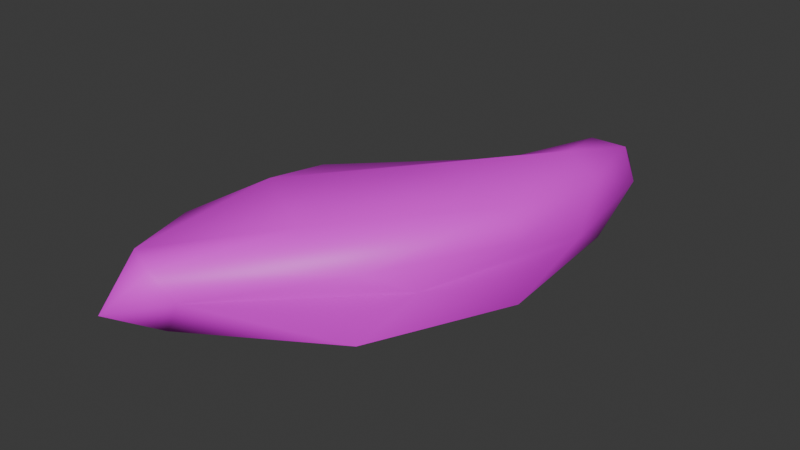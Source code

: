 # Source: big-rock-1.blend  (saved by Blender 5.2.44; exported with 4.5.12 LTS)
import bpy
from mathutils import Matrix  # noqa: F401  (used for matrix-valued properties, if any)

bpy.ops.wm.read_factory_settings(use_empty=True)
scene = bpy.context.scene
scene.name = 'Scene'

# ---- collections
col_collection = bpy.data.collections.new('Collection'); scene.collection.children.link(col_collection)

# ---- images (referenced by path relative to the original .blend; pixels are not part of the script)
import os
ASSET_DIR = os.environ.get("B2B_ASSET_DIR", "")  # directory of the original .blend (textures are referenced by path, not embedded)
HERE = os.path.dirname(os.path.abspath(__file__))  # packed textures are extracted next to this script under _unpacked/

def load_image(name, relpath, width, height, colorspace="sRGB"):
    """Load a texture the original file referenced (path relative to the .blend, or extracted next to this script)."""
    p = next((c for c in (os.path.join(HERE, relpath), os.path.join(ASSET_DIR, relpath)) if relpath and os.path.exists(c)), "")
    if p:
        img = bpy.data.images.load(p, check_existing=True)
        img.name = name
    else:  # same state as the original file: an image datablock whose file is absent (Cycles renders it pink)
        img = bpy.data.images.new(name, width, height)
        img.source = "FILE"
        img.filepath = "//" + (relpath or name)
    img.colorspace_settings.name = colorspace
    return img
img_big_rock_1_atlus_dither_png = load_image('big-rock-1-atlus-dither.png', 'big-rock-1-atlus-dither.png', 1024, 1024, 'sRGB')

# ---- materials (node trees are filled in below, after node groups)
mat_material_001 = bpy.data.materials.new('Material.001')

# ---- material node trees
mat_material_001.use_nodes = True; mat_material_001.node_tree.nodes.clear()
_N = mat_material_001.node_tree.nodes; _L = mat_material_001.node_tree.links
n0 = _N.new('ShaderNodeBsdfPrincipled'); n0.name = 'Principled BSDF'; n0.location = (-200, 100)
n0.inputs[10].default_value = 0.005
n1 = _N.new('ShaderNodeOutputMaterial'); n1.name = 'Material Output'; n1.location = (200, 100)
n2 = _N.new('ShaderNodeTexImage'); n2.name = 'Image Texture'; n2.location = (-559, 186)
n2.image = img_big_rock_1_atlus_dither_png
_L.new(n0.outputs[0], n1.inputs[0])
_L.new(n2.outputs[0], n0.inputs[0])
n1.is_active_output = True

# ---- world
world_world = bpy.data.worlds.new('World'); scene.world = world_world
world_world.use_nodes = True; world_world.node_tree.nodes.clear()
_N = world_world.node_tree.nodes; _L = world_world.node_tree.links
n0 = _N.new('ShaderNodeOutputWorld'); n0.name = 'World Output'; n0.location = (200, 100)
n1 = _N.new('ShaderNodeBackground'); n1.name = 'Background'; n1.location = (-200, 100)
n1.inputs[0].default_value = (0.05088, 0.05088, 0.05088, 1.0)
_L.new(n1.outputs[0], n0.inputs[0])
n0.is_active_output = True
world_world.color = (0.05088, 0.05088, 0.05088)
world_world.sun_shadow_jitter_overblur = 0.0

# ---- meshes
me_icosphere = bpy.data.meshes.new('Icosphere')
me_icosphere.from_pydata([(0.3737, 8.097e-09, 0.05427), (2.181, -4.402, 1.13), (-3.11, -7.122, 1.13), (-3.082, 8.097e-09, 1.13), (1.918, 7.122, 1.13), (3.739, 4.402, 1.13), (-2.098, -7.122, 2.87), (-3.919, -4.402, 2.87), (1.104, 4.402, 2.87), (2.925, 7.122, 2.87), (4.05, 8.097e-09, 2.87), (0.3052, 8.097e-09, 3.946), (-2.902, -4.186, 0.3449), (1.292, -2.587, 0.3449), (-2.128, -6.773, 0.9771), (3.97, 8.097e-09, 0.9771), (3.196, 2.587, 0.3449), (-2.689, 8.097e-09, 0.3449), (-3.86, -4.186, 0.9771), (2.126, 4.186, 0.3449), (1.168, 4.186, 0.9771), (2.9, 6.773, 0.9771), (2.627, -2.587, 2.0), (4.153, 2.587, 2.0), (-2.606, -8.372, 2.0), (-1.531, -6.773, 2.0), (-4.333, -2.587, 2.0), (-3.677, -6.773, 2.0), (1.351, 6.773, 2.0), (-3.185, 2.587, 2.0), (3.492, 6.773, 2.0), (2.421, 8.372, 2.0), (2.132, -4.186, 3.023), (-3.085, -6.773, 3.023), (-3.002, 8.097e-09, 3.023), (1.943, 6.773, 3.023), (3.675, 4.186, 3.023), (0.1456, -4.186, 3.655), (3.379, 8.097e-09, 3.655), (-2.507, -2.587, 3.655), (1.647, 2.587, 3.655), (2.717, 4.186, 3.655)], [], [(0, 13, 12), (1, 13, 15), (0, 12, 17), (0, 17, 19), (0, 19, 16), (1, 15, 22), (2, 14, 24), (3, 18, 26), (4, 20, 28), (5, 21, 30), (1, 22, 25), (2, 24, 27), (3, 26, 29), (4, 28, 31), (5, 30, 23), (6, 32, 37), (7, 33, 39), (8, 34, 40), (9, 35, 41), (10, 36, 38), (38, 41, 11), (38, 36, 41), (36, 9, 41), (41, 40, 11), (41, 35, 40), (35, 8, 40), (40, 39, 11), (40, 34, 39), (34, 7, 39), (39, 37, 11), (39, 33, 37), (33, 6, 37), (37, 38, 11), (37, 32, 38), (32, 10, 38), (23, 36, 10), (23, 30, 36), (30, 9, 36), (31, 35, 9), (31, 28, 35), (28, 8, 35), (29, 34, 8), (29, 26, 34), (26, 7, 34), (27, 33, 7), (27, 24, 33), (24, 6, 33), (25, 32, 6), (25, 22, 32), (22, 10, 32), (30, 31, 9), (30, 21, 31), (21, 4, 31), (28, 29, 8), (28, 20, 29), (20, 3, 29), (26, 27, 7), (26, 18, 27), (18, 2, 27), (24, 25, 6), (24, 14, 25), (14, 1, 25), (22, 23, 10), (22, 15, 23), (15, 5, 23), (16, 21, 5), (16, 19, 21), (19, 4, 21), (19, 20, 4), (19, 17, 20), (17, 3, 20), (17, 18, 3), (17, 12, 18), (12, 2, 18), (15, 16, 5), (15, 13, 16), (13, 0, 16), (12, 14, 2), (12, 13, 14), (13, 1, 14)])
me_icosphere.polygons.foreach_set('use_smooth', [True] * 80)
_uv = me_icosphere.uv_layers.new(name='UVMap')
_uv.uv.foreach_set('vector', [0.1818, 0.0, 0.2273, 0.07873, 0.1364, 0.07873, 0.2727, 0.1575, 0.3182, 0.07873, 0.3636, 0.1575, 0.9091, 0.0, 0.9545, 0.07873, 0.8636, 0.07873, 0.7273, 0.0, 0.7727, 0.07873, 0.6818, 0.07873, 0.5455, 0.0, 0.5909, 0.07873, 0.5, 0.07873, 0.2727, 0.1575, 0.3636, 0.1575, 0.3182, 0.2362, 0.09091, 0.1575, 0.1818, 0.1575, 0.1364, 0.2362, 0.8182, 0.1575, 0.9091, 0.1575, 0.8636, 0.2362, 0.6364, 0.1575, 0.7273, 0.1575, 0.6818, 0.2362, 0.4545, 0.1575, 0.5455, 0.1575, 0.5, 0.2362, 0.2727, 0.1575, 0.3182, 0.2362, 0.2273, 0.2362, 0.09091, 0.1575, 0.1364, 0.2362, 0.04546, 0.2362, 0.8182, 0.1575, 0.8636, 0.2362, 0.7727, 0.2362, 0.6364, 0.1575, 0.6818, 0.2362, 0.5909, 0.2362, 0.4545, 0.1575, 0.5, 0.2362, 0.4091, 0.2362, 0.1423, 0.9225, 0.2833, 0.9298, 0.2833, 0.9602, 0.3772, 0.9675, 0.3359, 0.936, 0.4219, 0.9513, 0.585, 0.971, 0.4948, 1.001, 0.5624, 0.9513, 0.8267, 0.9225, 0.81, 0.9298, 0.6857, 0.9602, 0.4845, 0.9225, 0.6857, 0.9298, 0.4845, 0.9602, 0.5257, 0.9409, 0.6025, 0.9739, 0.5107, 0.9997, 0.4845, 0.9602, 0.6857, 0.9298, 0.6857, 0.9602, 0.6857, 0.9298, 0.8267, 0.9225, 0.6857, 0.9602, 0.5909, 0.3937, 0.6818, 0.3937, 0.6364, 0.4724, 0.5924, 0.9463, 0.6246, 0.9744, 0.5624, 0.9513, 0.6246, 0.9744, 0.585, 0.971, 0.5624, 0.9513, 0.5624, 0.9513, 0.4608, 0.9774, 0.5164, 0.9538, 0.5624, 0.9513, 0.4948, 1.001, 0.4608, 0.9774, 0.4696, 0.9775, 0.3772, 0.9675, 0.4219, 0.9513, 0.4608, 0.9774, 0.4551, 0.9288, 0.5164, 0.9538, 0.4608, 0.9774, 0.3968, 0.9584, 0.4551, 0.9288, 0.159, 0.9298, 0.1423, 0.9225, 0.2833, 0.9602, 0.4299, 0.9823, 0.5257, 0.9409, 0.5107, 0.9997, 0.2833, 0.9602, 0.2833, 0.9298, 0.4845, 0.9602, 0.2833, 0.9298, 0.4845, 0.9225, 0.4845, 0.9602, 0.6088, 0.8806, 0.6857, 0.9298, 0.4845, 0.9225, 0.6088, 0.8806, 0.81, 0.8806, 0.6857, 0.9298, 0.81, 0.8806, 0.8267, 0.9225, 0.6857, 0.9298, 0.8868, 0.8806, 0.81, 0.9298, 0.8267, 0.9225, 0.6688, 0.9241, 0.6306, 0.935, 0.6343, 0.9234, 0.6306, 0.935, 0.5823, 0.9248, 0.6343, 0.9234, 0.3664, 0.8865, 0.4557, 0.9341, 0.254, 0.9373, 0.3824, 0.9034, 0.5847, 0.9027, 0.4808, 0.9425, 0.5847, 0.9027, 0.6566, 0.938, 0.4808, 0.9425, 0.7838, 0.8999, 0.7774, 0.9398, 0.6923, 0.9349, 0.7838, 0.8999, 0.8303, 0.9005, 0.7774, 0.9398, 0.08216, 0.8806, 0.1423, 0.9225, 0.159, 0.9298, 0.159, 0.8806, 0.2833, 0.9298, 0.1423, 0.9225, 0.159, 0.8806, 0.3602, 0.8806, 0.2833, 0.9298, 0.3602, 0.8806, 0.4845, 0.9225, 0.2833, 0.9298, 0.81, 0.8806, 0.8868, 0.8806, 0.8267, 0.9225, 0.5, 0.2362, 0.5455, 0.1575, 0.5909, 0.2362, 0.5455, 0.1575, 0.6364, 0.1575, 0.5909, 0.2362, 0.1696, 0.9031, 0.3664, 0.8865, 0.254, 0.9373, 0.6818, 0.2362, 0.7273, 0.1575, 0.7727, 0.2362, 0.7273, 0.1575, 0.8182, 0.1575, 0.7727, 0.2362, 0.6204, 0.8996, 0.7838, 0.8999, 0.6923, 0.9349, 0.8636, 0.2362, 0.9091, 0.1575, 0.9545, 0.2362, 0.9091, 0.1575, 1.0, 0.1575, 0.9545, 0.2362, 0.08216, 0.8806, 0.159, 0.8806, 0.1423, 0.9225, 0.1364, 0.2362, 0.1818, 0.1575, 0.2273, 0.2362, 0.1818, 0.1575, 0.2727, 0.1575, 0.2273, 0.2362, 0.3602, 0.8806, 0.6088, 0.8806, 0.4845, 0.9225, 0.09243, 0.6016, 0.4074, 0.4827, 0.6886, 0.6006, 0.3636, 0.1575, 0.4545, 0.1575, 0.4091, 0.2362, 0.5, 0.07873, 0.5455, 0.1575, 0.4545, 0.1575, 0.5, 0.07873, 0.5909, 0.07873, 0.5455, 0.1575, 0.5909, 0.07873, 0.6364, 0.1575, 0.5455, 0.1575, 0.6818, 0.07873, 0.7273, 0.1575, 0.6364, 0.1575, 0.6818, 0.07873, 0.7727, 0.07873, 0.7273, 0.1575, 0.7727, 0.07873, 0.8182, 0.1575, 0.7273, 0.1575, 0.8636, 0.07873, 0.9091, 0.1575, 0.8182, 0.1575, 0.8636, 0.07873, 0.9545, 0.07873, 0.9091, 0.1575, 0.9545, 0.07873, 1.0, 0.1575, 0.9091, 0.1575, 0.3636, 0.1575, 0.4091, 0.07873, 0.4545, 0.1575, 0.3636, 0.1575, 0.3182, 0.07873, 0.4091, 0.07873, 0.3182, 0.07873, 0.3636, 0.0, 0.4091, 0.07873, 0.1364, 0.07873, 0.1818, 0.1575, 0.09091, 0.1575, 0.1364, 0.07873, 0.2273, 0.07873, 0.1818, 0.1575, 0.2273, 0.07873, 0.2727, 0.1575, 0.1818, 0.1575])
me_icosphere.materials.append(mat_material_001)
me_icosphere.update()

# ---- objects
ob_icosphere = bpy.data.objects.new('Icosphere', me_icosphere)

# ---- transforms, parenting, visibility, modifiers, constraints
ob_icosphere.location = (0.0, 0.0, 0.0)

# ---- collection membership
col_collection.objects.link(ob_icosphere)

# ---- scene / render settings (as saved in the file)
scene.frame_start = 1; scene.frame_end = 250; scene.frame_set(1)
scene.render.engine = 'BLENDER_EEVEE_NEXT'
scene.render.bake_bias = 0.0
scene.render.bake_samples = 0
scene.render.compositor_device = 'GPU'
scene.eevee.use_volume_custom_range = False
scene.eevee.fast_gi_thickness_near = 0.1
scene.eevee.fast_gi_thickness_far = 0.0
scene.eevee.ray_tracing_options.screen_trace_thickness = 0.1
bpy.context.view_layer.update()

# ---- added for rendering (the .blend has no active camera and no usable light): camera, sun
cam_auto = bpy.data.cameras.new('AutoCamera')
cam_auto.lens = 50.0
cam_auto.sensor_width = 36.0
cam_auto.clip_end = 1000.0
ob_auto_camera = bpy.data.objects.new('AutoCamera', cam_auto)
scene.collection.objects.link(ob_auto_camera)
ob_auto_camera.location = (17.6482, -21.2856, 16.1904)
ob_auto_camera.rotation_euler = (1.09748, -7.21219e-08, 0.694738)
scene.camera = ob_auto_camera
light_auto_sun = bpy.data.lights.new('AutoSun', 'SUN')
light_auto_sun.energy = 3.0
light_auto_sun.angle = 0.0523599
ob_auto_sun = bpy.data.objects.new('AutoSun', light_auto_sun)
scene.collection.objects.link(ob_auto_sun)
ob_auto_sun.rotation_euler = (0.872665, 0.174533, 0.523599)
bpy.context.view_layer.update()
